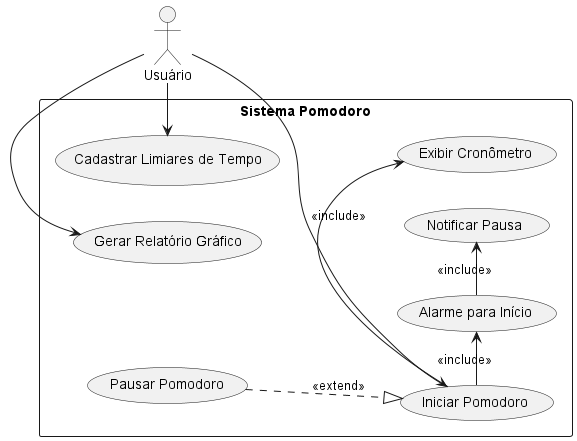

The diagram above was rendered by PlantUML. Its source (embedded in the PNG):
@startuml "Diagrama de Casos de Uso"

actor "Usuário" as Usuario

left to right direction

rectangle "Sistema Pomodoro" {

    usecase "Cadastrar Limiares de Tempo" as CadastrarTempo

    usecase "Iniciar Pomodoro" as IniciarPomodoro
    usecase "Pausar Pomodoro" as PausarPomodoro
    usecase "Exibir Cronômetro" as ExibirCronometro

    usecase "Notificar Pausa" as NotificarPausa
    usecase "Alarme para Início" as AlarmeInicio
    
    usecase "Gerar Relatório Gráfico" as GerarRelatorio

    Usuario -> CadastrarTempo
    Usuario -> IniciarPomodoro
    Usuario -> GerarRelatorio
    
    IniciarPomodoro -> ExibirCronometro : "<<include>>"
    IniciarPomodoro -> AlarmeInicio : "<<include>>"

    PausarPomodoro ..|> IniciarPomodoro : "<<extend>>"
    AlarmeInicio -> NotificarPausa : "<<include>>"
    
}

@enduml